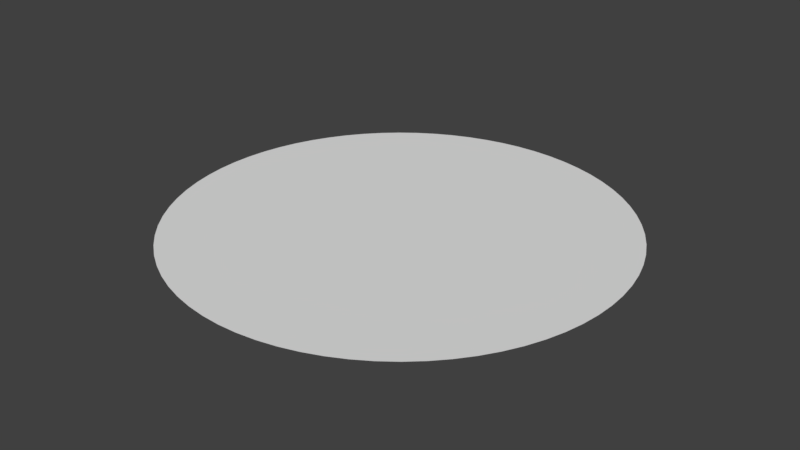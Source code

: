 # Source: Pizza.blend  (saved by Blender 2.78.0; exported with 4.5.12 LTS)
import bpy
from mathutils import Matrix  # noqa: F401  (used for matrix-valued properties, if any)

bpy.ops.wm.read_factory_settings(use_empty=True)
scene = bpy.context.scene
scene.name = 'Scene'

# ---- collections
col_collection_1 = bpy.data.collections.new('Collection 1'); scene.collection.children.link(col_collection_1)

# ---- world
world_world = bpy.data.worlds.new('World'); scene.world = world_world
world_world.color = (0.05088, 0.05088, 0.05088)
world_world.use_sun_shadow = False
world_world.sun_shadow_jitter_overblur = 0.0
world_world.cycles.sampling_method = 'MANUAL'

# ---- meshes
me_circle = bpy.data.meshes.new('Circle')
me_circle.from_pydata([(0.0, 1.0, 0.0), (-0.08716, 0.9962, 0.0), (-0.1736, 0.9848, 0.0), (-0.2588, 0.9659, 0.0), (-0.342, 0.9397, 0.0), (-0.4226, 0.9063, 0.0), (-0.5, 0.866, 0.0), (-0.5736, 0.8192, 0.0), (-0.6428, 0.766, 0.0), (-0.7071, 0.7071, 0.0), (-0.766, 0.6428, 0.0), (-0.8192, 0.5736, 0.0), (-0.866, 0.5, 0.0), (-0.9063, 0.4226, 0.0), (-0.9397, 0.342, 0.0), (-0.9659, 0.2588, 0.0), (-0.9848, 0.1736, 0.0), (-0.9962, 0.08716, 0.0), (-1.0, 1.947e-07, 0.0), (-0.9962, -0.08716, 0.0), (-0.9848, -0.1736, 0.0), (-0.9659, -0.2588, 0.0), (-0.9397, -0.342, 0.0), (-0.9063, -0.4226, 0.0), (-0.866, -0.5, 0.0), (-0.8192, -0.5736, 0.0), (-0.766, -0.6428, 0.0), (-0.7071, -0.7071, 0.0), (-0.6428, -0.766, 0.0), (-0.5736, -0.8192, 0.0), (-0.5, -0.866, 0.0), (-0.4226, -0.9063, 0.0), (-0.342, -0.9397, 0.0), (-0.2588, -0.9659, 0.0), (-0.1736, -0.9848, 0.0), (-0.08716, -0.9962, 0.0), (-3.894e-07, -1.0, 0.0), (0.08716, -0.9962, 0.0), (0.1736, -0.9848, 0.0), (0.2588, -0.9659, 0.0), (0.342, -0.9397, 0.0), (0.4226, -0.9063, 0.0), (0.5, -0.866, 0.0), (0.5736, -0.8192, 0.0), (0.6428, -0.766, 0.0), (0.7071, -0.7071, 0.0), (0.766, -0.6428, 0.0), (0.8192, -0.5736, 0.0), (0.866, -0.5, 0.0), (0.9063, -0.4226, 0.0), (0.9397, -0.342, 0.0), (0.9659, -0.2588, 0.0), (0.9848, -0.1736, 0.0), (0.9962, -0.08716, 0.0), (1.0, -4.649e-07, 0.0), (0.9962, 0.08716, 0.0), (0.9848, 0.1736, 0.0), (0.9659, 0.2588, 0.0), (0.9397, 0.342, 0.0), (0.9063, 0.4226, 0.0), (0.866, 0.5, 0.0), (0.8192, 0.5736, 0.0), (0.766, 0.6428, 0.0), (0.7071, 0.7071, 0.0), (0.6428, 0.766, 0.0), (0.5736, 0.8192, 0.0), (0.5, 0.866, 0.0), (0.4226, 0.9063, 0.0), (0.342, 0.9397, 0.0), (0.2588, 0.9659, 0.0), (0.1736, 0.9848, 0.0), (0.08716, 0.9962, 0.0), (0.0, 0.0, 0.0)], [], [(61, 72, 62), (62, 72, 63), (63, 72, 64), (64, 72, 65), (65, 72, 66), (66, 72, 67), (67, 72, 68), (68, 72, 69), (69, 72, 70), (70, 72, 71), (71, 72, 0), (0, 72, 1), (1, 72, 2), (2, 72, 3), (3, 72, 4), (4, 72, 5), (5, 72, 6), (6, 72, 7), (7, 72, 8), (8, 72, 9), (9, 72, 10), (10, 72, 11), (11, 72, 12), (12, 72, 13), (13, 72, 14), (14, 72, 15), (15, 72, 16), (16, 72, 17), (17, 72, 18), (18, 72, 19), (19, 72, 20), (20, 72, 21), (21, 72, 22), (22, 72, 23), (23, 72, 24), (24, 72, 25), (25, 72, 26), (26, 72, 27), (27, 72, 28), (28, 72, 29), (29, 72, 30), (30, 72, 31), (31, 72, 32), (32, 72, 33), (33, 72, 34), (34, 72, 35), (35, 72, 36), (36, 72, 37), (37, 72, 38), (38, 72, 39), (39, 72, 40), (40, 72, 41), (41, 72, 42), (42, 72, 43), (43, 72, 44), (44, 72, 45), (45, 72, 46), (46, 72, 47), (47, 72, 48), (48, 72, 49), (49, 72, 50), (50, 72, 51), (51, 72, 52), (52, 72, 53), (53, 72, 54), (54, 72, 55), (55, 72, 56), (56, 72, 57), (57, 72, 58), (58, 72, 59), (59, 72, 60), (60, 72, 61)])
me_circle.use_remesh_preserve_volume = False
me_circle.use_remesh_preserve_attributes = False
me_circle.use_mirror_vertex_groups = False
me_circle.update()

# ---- objects
ob_circle = bpy.data.objects.new('Circle', me_circle)

# ---- transforms, parenting, visibility, modifiers, constraints
ob_circle.location = (0.0, 0.0, 0.0)
ob_circle.lineart.crease_threshold = 0.0

# ---- collection membership
col_collection_1.objects.link(ob_circle)

# ---- scene / render settings (as saved in the file)
scene.frame_start = 1; scene.frame_end = 250; scene.frame_set(1)
scene.render.engine = 'BLENDER_EEVEE_NEXT'
scene.render.resolution_percentage = 50
scene.render.dither_intensity = 0.0
scene.cycles.use_denoising = False
scene.cycles.samples = 128
scene.cycles.sampling_pattern = 'TABULATED_SOBOL'
scene.cycles.light_sampling_threshold = 0.0
scene.cycles.use_adaptive_sampling = False
scene.cycles.use_light_tree = False
scene.cycles.blur_glossy = 0.0
scene.cycles.sample_clamp_indirect = 0.0
scene.view_settings.view_transform = 'Standard'
bpy.context.view_layer.update()

# ---- added for rendering (the .blend has no active camera and no usable light): camera, sun
cam_auto = bpy.data.cameras.new('AutoCamera')
cam_auto.lens = 50.0
cam_auto.sensor_width = 36.0
cam_auto.clip_end = 1000.0
ob_auto_camera = bpy.data.objects.new('AutoCamera', cam_auto)
scene.collection.objects.link(ob_auto_camera)
ob_auto_camera.location = (2.61693, -3.14032, 2.09354)
ob_auto_camera.rotation_euler = (1.09748, -7.21219e-08, 0.694738)
scene.camera = ob_auto_camera
light_auto_sun = bpy.data.lights.new('AutoSun', 'SUN')
light_auto_sun.energy = 3.0
light_auto_sun.angle = 0.0523599
ob_auto_sun = bpy.data.objects.new('AutoSun', light_auto_sun)
scene.collection.objects.link(ob_auto_sun)
ob_auto_sun.rotation_euler = (0.872665, 0.174533, 0.523599)
bpy.context.view_layer.update()
